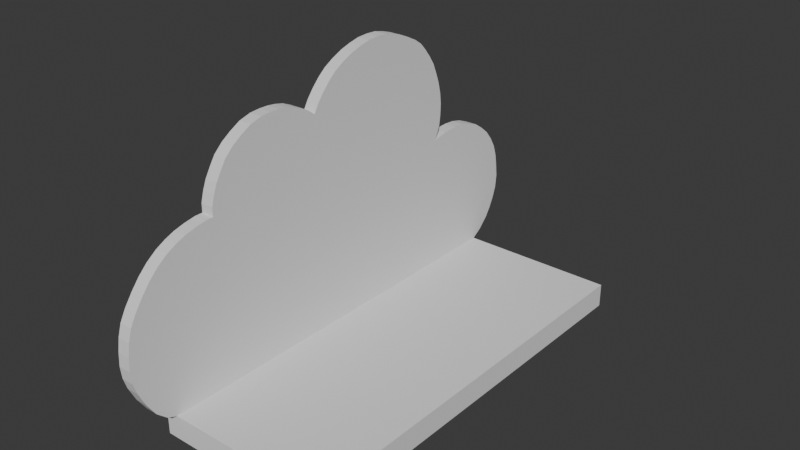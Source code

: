 # Source: cloudshelf.blend  (saved by Blender 4.1.24; exported with 4.5.12 LTS)
import bpy
from mathutils import Matrix  # noqa: F401  (used for matrix-valued properties, if any)

bpy.ops.wm.read_factory_settings(use_empty=True)
scene = bpy.context.scene
scene.name = 'Scene'

# ---- collections
col_collection = bpy.data.collections.new('Collection'); scene.collection.children.link(col_collection)

# ---- world
world_world = bpy.data.worlds.new('World'); scene.world = world_world
world_world.use_nodes = True; world_world.node_tree.nodes.clear()
_N = world_world.node_tree.nodes; _L = world_world.node_tree.links
n0 = _N.new('ShaderNodeOutputWorld'); n0.name = 'World Output'; n0.location = (300, 300)
n1 = _N.new('ShaderNodeBackground'); n1.name = 'Background'; n1.location = (10, 300)
n1.inputs[0].default_value = (0.05088, 0.05088, 0.05088, 1.0)
_L.new(n1.outputs[0], n0.inputs[0])
n0.is_active_output = True
world_world.color = (0.05088, 0.05088, 0.05088)
world_world.use_sun_shadow = False
world_world.sun_shadow_jitter_overblur = 0.0

# ---- meshes
me_cube_001 = bpy.data.meshes.new('Cube.001')
me_cube_001.from_pydata([(-3.351, -28.03, -12.05), (-3.351, -28.03, -9.272), (-3.351, 27.83, -12.05), (8.732, 29.92, -14.14), (-1.964, 29.92, -14.14), (-1.964, 29.92, -10.65), (8.732, 29.92, -10.65), (-1.964, -30.12, -14.14), (8.732, -30.12, -14.14), (8.732, -30.12, -10.65), (-1.964, -30.12, -10.65), (-3.351, -31.35, -7.378), (-1.964, -33.03, -8.669), (-3.351, -33.28, -3.803), (-1.964, -35.27, -4.512), (-3.351, -33.82, -0.9894), (-1.964, -35.93, -1.081), (-3.351, -33.49, 2.234), (-1.964, -35.53, 2.746), (-3.351, -32.38, 4.945), (-1.964, -34.21, 5.979), (-3.351, -30.38, 7.627), (-1.964, -31.9, 9.081), (-3.351, -27.87, 9.686), (-1.964, -29.11, 11.49), (-3.351, -25.61, 10.79), (-1.964, -26.3, 12.78), (-3.351, -22.91, 11.35), (-1.964, -23.13, 13.44), (-3.351, -19.92, 11.35), (-1.964, -22.01, 13.44), (-3.351, -19.92, 14.36), (-1.964, -22.01, 14.69), (-3.351, -19.17, 16.64), (-1.964, -21.08, 17.53), (-3.351, -17.91, 18.7), (-1.964, -19.5, 20.1), (-3.351, -15.8, 20.39), (-1.964, -16.86, 22.21), (-3.351, -13.13, 21.45), (-1.964, -13.56, 23.53), (-3.351, -10.89, 21.51), (-1.964, -10.72, 23.6), (-3.351, -8.873, 21.13), (-1.964, -8.215, 23.14), (-3.351, -6.875, 20.16), (-1.964, -5.774, 21.95), (-3.351, -4.172, 18.09), (-1.964, -4.652, 21.09), (-3.351, -1.359, 22.21), (-1.964, -2.936, 23.6), (-3.351, 0.5795, 23.92), (-1.964, -0.6267, 25.76), (-3.351, 3.181, 25.34), (-1.964, 2.409, 27.29), (-3.351, 5.975, 26.06), (-1.964, 5.708, 28.15), (-3.351, 8.646, 26.06), (-1.964, 8.941, 28.15), (-3.351, 11.17, 25.33), (-1.964, 11.91, 27.33), (-3.351, 13.86, 24.08), (-1.964, 15.01, 25.84), (-3.351, 15.6, 22.55), (-1.964, 17.19, 23.93), (-3.351, 17.06, 20.29), (-1.964, 19.02, 21.37), (-3.351, 18.21, 17.71), (-1.964, 20.22, 18.32), (-3.351, 18.72, 14.79), (-1.964, 20.82, 14.89), (-3.351, 18.5, 12.17), (-1.964, 20.55, 11.65), (-3.351, 16.08, 6.639), (-1.964, 19.63, 9.543), (-3.351, 22.35, 7.995), (-1.964, 22.07, 10.07), (-3.351, 24.34, 8.105), (-1.964, 24.45, 10.2), (-3.351, 27.13, 7.668), (-1.964, 27.81, 9.675), (-3.351, 29.71, 6.274), (-1.964, 30.98, 7.959), (-3.351, 31.79, 4.133), (-1.964, 33.55, 5.32), (-3.351, 32.97, 1.456), (-1.964, 35.01, 2.02), (-3.351, 33.35, -1.505), (-1.964, 35.47, -1.609), (-3.351, 32.65, -4.593), (-1.964, 34.61, -5.37), (-3.351, 31.36, -6.789), (-1.964, 33.03, -8.075), (-3.351, 30.18, -7.97), (-1.964, 31.51, -9.593), (-1.964, -31.57, -10.03), (-3.351, -30.42, -8.252), (-3.351, 26.39, -12.05), (-3.351, 22.86, -12.05), (-3.351, 19.33, -12.05), (-3.351, 15.79, -12.05), (-3.351, 12.26, -12.05), (-3.351, 8.729, -12.05), (-3.351, 5.197, -12.05), (-3.351, 1.665, -12.05), (-3.351, -1.867, -12.05), (-3.351, -5.399, -12.05), (-3.351, -8.93, -12.05), (-3.351, -12.46, -12.05), (-3.351, -15.99, -12.05), (-3.351, -19.53, -12.05), (-3.351, -23.06, -12.05), (-3.351, -26.59, -12.05), (-3.351, -26.59, -10.65), (-3.351, -23.06, -10.65), (-3.351, -19.53, -10.65), (-3.351, -15.99, -10.65), (-3.351, -12.46, -10.65), (-3.351, -8.93, -10.65), (-3.351, -5.399, -10.65), (-3.351, -1.867, -10.65), (-3.351, 1.665, -10.65), (-3.351, 5.197, -10.65), (-3.351, 8.729, -10.65), (-3.351, 12.26, -10.65), (-3.351, 15.79, -10.65), (-3.351, 19.33, -10.65), (-3.351, 22.86, -10.65), (-3.351, 26.39, -10.65), (8.732, 26.39, -10.65), (8.732, 22.86, -10.65), (8.732, 19.33, -10.65), (8.732, 15.79, -10.65), (8.732, 12.26, -10.65), (8.732, 8.729, -10.65), (8.732, 5.197, -10.65), (8.732, 1.665, -10.65), (8.732, -1.867, -10.65), (8.732, -5.399, -10.65), (8.732, -8.93, -10.65), (8.732, -12.46, -10.65), (8.732, -15.99, -10.65), (8.732, -19.53, -10.65), (8.732, -23.06, -10.65), (8.732, -26.59, -10.65), (-1.964, 26.39, -10.65), (-1.964, 22.86, -10.65), (-1.964, 19.33, -10.65), (-1.964, 15.79, -10.65), (-1.964, 12.26, -10.65), (-1.964, 8.729, -10.65), (-1.964, 5.197, -10.65), (-1.964, 1.665, -10.65), (-1.964, -1.867, -10.65), (-1.964, -5.399, -10.65), (-1.964, -8.93, -10.65), (-1.964, -12.46, -10.65), (-1.964, -15.99, -10.65), (-1.964, -19.53, -10.65), (-1.964, -23.06, -10.65), (-1.964, -26.59, -10.65), (-1.964, 26.39, -14.14), (-1.964, 22.86, -14.14), (-1.964, 19.33, -14.14), (-1.964, 15.79, -14.14), (-1.964, 12.26, -14.14), (-1.964, 8.729, -14.14), (-1.964, 5.197, -14.14), (-1.964, 1.665, -14.14), (-1.964, -1.867, -14.14), (-1.964, -5.399, -14.14), (-1.964, -8.93, -14.14), (-1.964, -12.46, -14.14), (-1.964, -15.99, -14.14), (-1.964, -19.53, -14.14), (-1.964, -23.06, -14.14), (-1.964, -26.59, -14.14), (8.732, 26.39, -14.14), (8.732, 22.86, -14.14), (8.732, 19.33, -14.14), (8.732, 15.79, -14.14), (8.732, 12.26, -14.14), (8.732, 8.729, -14.14), (8.732, 5.197, -14.14), (8.732, 1.665, -14.14), (8.732, -1.867, -14.14), (8.732, -5.399, -14.14), (8.732, -8.93, -14.14), (8.732, -12.46, -14.14), (8.732, -15.99, -14.14), (8.732, -19.53, -14.14), (8.732, -23.06, -14.14), (8.732, -26.59, -14.14), (-3.351, 27.83, -9.53), (-2.824, -26.59, -14.14), (-2.824, -30.12, -14.14), (-2.824, -30.12, -10.65), (-2.824, 29.92, -10.65), (-2.824, 29.92, -14.14), (-2.824, -31.57, -10.03), (-2.824, -33.03, -8.669), (-2.824, -35.27, -4.512), (-2.824, -35.93, -1.081), (-2.824, -35.53, 2.746), (-2.824, -34.21, 5.979), (-2.824, -31.9, 9.081), (-2.824, -29.11, 11.49), (-2.824, -26.3, 12.78), (-2.824, -23.13, 13.44), (-2.824, -22.01, 13.44), (-2.824, -22.01, 14.69), (-2.824, -21.08, 17.53), (-2.824, -19.5, 20.1), (-2.824, -16.86, 22.21), (-2.824, -13.56, 23.53), (-2.824, -10.72, 23.6), (-2.824, -8.215, 23.14), (-2.824, -5.774, 21.95), (-2.824, -4.652, 21.09), (-2.824, -2.936, 23.6), (-2.824, -0.6267, 25.76), (-2.824, 2.409, 27.29), (-2.824, 5.708, 28.15), (-2.824, 8.941, 28.15), (-2.824, 11.91, 27.33), (-2.824, 15.01, 25.84), (-2.824, 17.19, 23.93), (-2.824, 19.02, 21.37), (-2.824, 20.22, 18.32), (-2.824, 20.82, 14.89), (-2.824, 20.55, 11.65), (-2.824, 19.63, 9.543), (-2.824, 22.07, 10.07), (-2.824, 24.45, 10.2), (-2.824, 27.81, 9.675), (-2.824, 30.98, 7.959), (-2.824, 33.55, 5.32), (-2.824, 35.01, 2.02), (-2.824, 35.47, -1.609), (-2.824, 34.61, -5.37), (-2.824, 33.03, -8.075), (-2.824, 31.51, -9.593), (-2.824, 26.39, -14.14), (-2.824, 22.86, -14.14), (-2.824, 19.33, -14.14), (-2.824, 15.79, -14.14), (-2.824, 12.26, -14.14), (-2.824, 8.729, -14.14), (-2.824, 5.197, -14.14), (-2.824, 1.665, -14.14), (-2.824, -1.867, -14.14), (-2.824, -5.399, -14.14), (-2.824, -8.93, -14.14), (-2.824, -12.46, -14.14), (-2.824, -15.99, -14.14), (-2.824, -19.53, -14.14), (-2.824, -23.06, -14.14), (-2.824, -26.59, -12.05), (-2.824, -28.03, -12.05), (-2.824, -28.03, -9.272), (-2.824, 27.83, -9.53), (-2.824, 27.83, -12.05), (-2.824, -30.42, -8.252), (-2.824, -31.35, -7.378), (-2.824, -33.28, -3.803), (-2.824, -33.82, -0.9894), (-2.824, -33.49, 2.234), (-2.824, -32.38, 4.945), (-2.824, -30.38, 7.627), (-2.824, -27.87, 9.686), (-2.824, -25.61, 10.79), (-2.824, -22.91, 11.35), (-2.824, -19.92, 11.35), (-2.824, -19.92, 14.36), (-2.824, -19.17, 16.64), (-2.824, -17.91, 18.7), (-2.824, -15.8, 20.39), (-2.824, -13.13, 21.45), (-2.824, -10.89, 21.51), (-2.824, -8.873, 21.13), (-2.824, -6.875, 20.16), (-2.824, -4.172, 18.09), (-2.824, -1.359, 22.21), (-2.824, 0.5795, 23.92), (-2.824, 3.181, 25.34), (-2.824, 5.975, 26.06), (-2.824, 8.646, 26.06), (-2.824, 11.17, 25.33), (-2.824, 13.86, 24.08), (-2.824, 15.6, 22.55), (-2.824, 17.06, 20.29), (-2.824, 18.21, 17.71), (-2.824, 18.72, 14.79), (-2.824, 18.5, 12.17), (-2.824, 16.08, 6.639), (-2.824, 22.35, 7.995), (-2.824, 24.34, 8.105), (-2.824, 27.13, 7.668), (-2.824, 29.71, 6.274), (-2.824, 31.79, 4.133), (-2.824, 32.97, 1.456), (-2.824, 33.35, -1.505), (-2.824, 32.65, -4.593), (-2.824, 31.36, -6.789), (-2.824, 30.18, -7.97), (-2.824, 26.39, -12.05), (-2.824, 22.86, -12.05), (-2.824, 19.33, -12.05), (-2.824, 15.79, -12.05), (-2.824, 12.26, -12.05), (-2.824, 8.729, -12.05), (-2.824, 5.197, -12.05), (-2.824, 1.665, -12.05), (-2.824, -1.867, -12.05), (-2.824, -5.399, -12.05), (-2.824, -8.93, -12.05), (-2.824, -12.46, -12.05), (-2.824, -15.99, -12.05), (-2.824, -19.53, -12.05), (-2.824, -23.06, -12.05), (-1.964, -15.27, 23.07), (-3.351, -14.53, 21.12), (-2.824, -15.27, 23.07), (-2.824, -14.53, 21.12), (-1.964, -12.08, 23.63), (-3.351, -11.95, 21.55), (-2.824, -12.08, 23.63), (-2.824, -11.95, 21.55), (-1.964, -9.469, 23.43), (-3.351, -9.881, 21.39), (-2.824, -9.469, 23.43), (-2.824, -9.881, 21.39), (-1.964, -6.994, 22.61), (-3.351, -7.874, 20.71), (-2.824, -6.994, 22.61), (-2.824, -7.874, 20.71), (-1.964, -18.24, 21.29), (-3.351, -16.92, 19.68), (-2.824, -18.24, 21.29), (-2.824, -16.92, 19.68), (-1.964, -20.29, 18.88), (-3.351, -18.54, 17.74), (-2.824, -20.29, 18.88), (-2.824, -18.54, 17.74), (-1.964, -21.61, 16.17), (-3.351, -19.61, 15.57), (-2.824, -21.61, 16.17), (-2.824, -19.61, 15.57), (-1.964, -24.71, 13.18), (-3.351, -24.26, 11.14), (-2.824, -24.71, 13.18), (-2.824, -24.26, 11.14), (-1.964, -27.69, 12.23), (-3.351, -26.78, 10.35), (-2.824, -27.69, 12.23), (-2.824, -26.78, 10.35), (-1.964, -30.6, 10.38), (-3.351, -29.28, 8.772), (-2.824, -30.6, 10.38), (-2.824, -29.28, 8.772), (-1.964, -33.06, 7.645), (-3.351, -31.38, 6.402), (-2.824, -33.06, 7.645), (-2.824, -31.38, 6.402), (-1.964, -35.03, 4.441), (-3.351, -33.09, 3.667), (-2.824, -35.03, 4.441), (-2.824, -33.09, 3.667), (-1.964, -35.81, 0.8715), (-3.351, -33.73, 0.6612), (-2.824, -35.81, 0.8715), (-2.824, -33.73, 0.6612), (-1.964, -35.75, -2.875), (-3.351, -33.7, -2.474), (-2.824, -35.75, -2.875), (-2.824, -33.7, -2.474), (-1.964, -34.26, -6.708), (-3.351, -32.43, -5.707), (-2.824, -34.26, -6.708), (-2.824, -32.43, -5.707), (-1.964, -3.832, 22.46), (-3.351, -2.804, 20.27), (-2.824, -3.832, 22.46), (-2.824, -2.804, 20.27), (-1.964, -1.858, 24.74), (-3.351, -0.4664, 23.18), (-2.824, -1.858, 24.74), (-2.824, -0.4664, 23.18), (-1.964, 0.8142, 26.58), (-3.351, 1.804, 24.75), (-2.824, 0.8142, 26.58), (-2.824, 1.804, 24.75), (-1.964, 4.058, 27.8), (-3.351, 4.578, 25.78), (-2.824, 4.058, 27.8), (-2.824, 4.578, 25.78), (-1.964, 7.325, 28.23), (-3.351, 7.31, 26.14), (-2.824, 7.325, 28.23), (-2.824, 7.31, 26.14), (-1.964, 10.43, 27.8), (-3.351, 9.91, 25.78), (-2.824, 10.43, 27.8), (-2.824, 9.91, 25.78), (-1.964, 13.46, 26.64), (-3.351, 12.52, 24.78), (-2.824, 13.46, 26.64), (-2.824, 12.52, 24.78), (-1.964, 16.22, 25.0), (-3.351, 14.73, 23.31), (-2.824, 16.22, 25.0), (-2.824, 14.73, 23.31), (-1.964, 18.16, 22.69), (-3.351, 16.33, 21.42), (-2.824, 18.16, 22.69), (-2.824, 16.33, 21.42), (-1.964, 19.64, 19.88), (-3.351, 17.64, 19.0), (-2.824, 19.64, 19.88), (-2.824, 17.64, 19.0), (-1.964, 20.64, 16.6), (-3.351, 18.46, 16.25), (-2.824, 20.64, 16.6), (-2.824, 18.46, 16.25), (-1.964, 20.76, 13.17), (-3.351, 18.68, 13.4), (-2.824, 20.76, 13.17), (-2.824, 18.68, 13.4), (-1.964, 20.17, 10.64), (-3.351, 17.37, 9.444), (-2.824, 20.17, 10.64), (-2.824, 17.37, 9.444), (-1.964, 20.89, 9.846), (-3.351, 19.26, 7.356), (-2.824, 20.89, 9.846), (-2.824, 19.26, 7.356), (-1.964, 26.21, 10.06), (-3.351, 25.82, 8.003), (-2.824, 26.21, 10.06), (-2.824, 25.82, 8.003), (-1.964, 29.48, 8.994), (-3.351, 28.51, 7.148), (-2.824, 29.48, 8.994), (-2.824, 28.51, 7.148), (-1.964, 32.38, 6.794), (-3.351, 30.86, 5.354), (-2.824, 32.38, 6.794), (-2.824, 30.86, 5.354), (-1.964, 34.45, 3.758), (-3.351, 32.56, 2.883), (-2.824, 34.45, 3.758), (-2.824, 32.56, 2.883), (-1.964, 35.28, 0.2941), (-3.351, 33.2, 0.06388), (-2.824, 35.28, 0.2941), (-2.824, 33.2, 0.06388), (-1.964, 35.26, -3.578), (-3.351, 33.21, -3.137), (-2.824, 35.26, -3.578), (-2.824, 33.21, -3.137), (-1.964, 33.9, -6.723), (-3.351, 32.09, -5.691), (-2.824, 33.9, -6.723), (-2.824, 32.09, -5.691)], [], [(97, 128, 193, 2), (144, 160, 10, 9), (176, 192, 8, 7), (8, 9, 10, 7), (4, 5, 6, 3), (7, 195, 194, 176), (255, 174, 175, 256), (254, 253, 172, 173), (251, 170, 171, 252), (249, 168, 169, 250), (248, 247, 166, 167), (245, 164, 165, 246), (243, 162, 163, 244), (242, 198, 4, 161), (197, 241, 94, 5), (460, 462, 239, 90), (452, 454, 237, 86), (444, 446, 235, 82), (436, 438, 233, 78), (432, 434, 231, 74), (424, 426, 229, 70), (416, 418, 227, 66), (408, 410, 225, 62), (4, 3, 177, 161), (161, 177, 178, 162), (162, 178, 179, 163), (163, 179, 180, 164), (164, 180, 181, 165), (165, 181, 182, 166), (166, 182, 183, 167), (167, 183, 184, 168), (168, 184, 185, 169), (169, 185, 186, 170), (170, 186, 187, 171), (171, 187, 188, 172), (172, 188, 189, 173), (173, 189, 190, 174), (174, 190, 191, 175), (175, 191, 192, 176), (400, 402, 223, 58), (392, 394, 221, 54), (384, 386, 219, 50), (48, 218, 217, 46), (328, 330, 215, 42), (320, 322, 213, 38), (340, 342, 211, 34), (32, 210, 209, 30), (348, 350, 207, 26), (356, 358, 205, 22), (364, 366, 203, 18), (372, 374, 201, 14), (12, 200, 199, 95), (10, 196, 195, 7), (6, 5, 145, 129), (129, 145, 146, 130), (130, 146, 147, 131), (131, 147, 148, 132), (132, 148, 149, 133), (133, 149, 150, 134), (134, 150, 151, 135), (135, 151, 152, 136), (136, 152, 153, 137), (137, 153, 154, 138), (138, 154, 155, 139), (139, 155, 156, 140), (140, 156, 157, 141), (141, 157, 158, 142), (142, 158, 159, 143), (143, 159, 160, 144), (9, 8, 192, 191, 190, 189, 188, 187, 186, 185, 184, 183, 182, 181, 180, 179, 178, 177, 3, 6, 129, 130, 131, 132, 133, 134, 135, 136, 137, 138, 139, 140, 141, 142, 143, 144), (0, 1, 113, 112), (112, 113, 114, 111), (111, 114, 115, 110), (110, 115, 116, 109), (109, 116, 117, 108), (108, 117, 118, 107), (107, 118, 119, 106), (106, 119, 120, 105), (105, 120, 121, 104), (104, 121, 122, 103), (103, 122, 123, 102), (102, 123, 124, 101), (101, 124, 125, 100), (100, 125, 126, 99), (99, 126, 127, 98), (98, 127, 128, 97), (193, 128, 127, 126, 125, 124, 123, 122, 121, 120, 119, 118, 117, 116, 115, 114, 113, 1, 96, 11, 377, 13, 373, 15, 369, 17, 365, 19, 361, 21, 357, 23, 353, 25, 349, 27, 29, 31, 345, 33, 341, 35, 337, 37, 321, 39, 325, 41, 329, 43, 333, 45, 47, 381, 49, 385, 51, 389, 53, 393, 55, 397, 57, 401, 59, 405, 61, 409, 63, 413, 65, 417, 67, 421, 69, 425, 71, 429, 73, 433, 75, 77, 437, 79, 441, 81, 445, 83, 449, 85, 453, 87, 457, 89, 461, 91, 93), (10, 160, 159, 158, 157, 156, 155, 154, 153, 152, 151, 150, 149, 148, 147, 146, 145, 5, 94, 92, 460, 90, 456, 88, 452, 86, 448, 84, 444, 82, 440, 80, 436, 78, 76, 432, 74, 428, 72, 424, 70, 420, 68, 416, 66, 412, 64, 408, 62, 404, 60, 400, 58, 396, 56, 392, 54, 388, 52, 384, 50, 380, 48, 46, 332, 44, 328, 42, 324, 40, 320, 38, 336, 36, 340, 34, 344, 32, 30, 28, 348, 26, 352, 24, 356, 22, 360, 20, 364, 18, 368, 16, 372, 14, 376, 12, 95), (93, 91, 303, 304), (461, 89, 302, 463), (457, 87, 301, 459), (94, 241, 240, 92), (453, 85, 300, 455), (449, 83, 299, 451), (445, 81, 298, 447), (4, 198, 197, 5), (441, 79, 297, 443), (437, 77, 296, 439), (77, 75, 295, 296), (242, 161, 162, 243), (433, 73, 294, 435), (429, 71, 293, 431), (425, 69, 292, 427), (245, 244, 163, 164), (421, 67, 291, 423), (417, 65, 290, 419), (95, 199, 196, 10), (413, 63, 289, 415), (376, 378, 200, 12), (246, 165, 166, 247), (409, 61, 288, 411), (368, 370, 202, 16), (405, 59, 287, 407), (360, 362, 204, 20), (401, 57, 286, 403), (352, 354, 206, 24), (248, 167, 168, 249), (397, 55, 285, 399), (30, 209, 208, 28), (393, 53, 284, 395), (344, 346, 210, 32), (389, 51, 283, 391), (336, 338, 212, 36), (251, 250, 169, 170), (385, 49, 282, 387), (324, 326, 214, 40), (332, 334, 216, 44), (381, 47, 281, 383), (380, 382, 218, 48), (47, 45, 280, 281), (252, 171, 172, 253), (388, 390, 220, 52), (333, 43, 279, 335), (396, 398, 222, 56), (329, 41, 278, 331), (404, 406, 224, 60), (325, 39, 277, 327), (254, 173, 174, 255), (321, 37, 276, 323), (258, 257, 194, 195), (259, 258, 195, 196), (261, 260, 197, 198), (263, 262, 199, 200), (379, 263, 200, 378), (375, 264, 201, 374), (371, 265, 202, 370), (367, 266, 203, 366), (363, 267, 204, 362), (359, 268, 205, 358), (355, 269, 206, 354), (351, 270, 207, 350), (272, 271, 208, 209), (273, 272, 209, 210), (347, 273, 210, 346), (343, 274, 211, 342), (339, 275, 212, 338), (323, 276, 213, 322), (327, 277, 214, 326), (331, 278, 215, 330), (335, 279, 216, 334), (281, 280, 217, 218), (383, 281, 218, 382), (387, 282, 219, 386), (391, 283, 220, 390), (395, 284, 221, 394), (399, 285, 222, 398), (403, 286, 223, 402), (407, 287, 224, 406), (411, 288, 225, 410), (415, 289, 226, 414), (419, 290, 227, 418), (423, 291, 228, 422), (427, 292, 229, 426), (431, 293, 230, 430), (435, 294, 231, 434), (296, 295, 232, 233), (439, 296, 233, 438), (443, 297, 234, 442), (447, 298, 235, 446), (451, 299, 236, 450), (455, 300, 237, 454), (459, 301, 238, 458), (463, 302, 239, 462), (304, 303, 240, 241), (260, 304, 241, 197), (262, 259, 196, 199), (305, 261, 198, 242), (306, 305, 242, 243), (307, 306, 243, 244), (308, 307, 244, 245), (309, 308, 245, 246), (310, 309, 246, 247), (311, 310, 247, 248), (312, 311, 248, 249), (313, 312, 249, 250), (314, 313, 250, 251), (315, 314, 251, 252), (316, 315, 252, 253), (317, 316, 253, 254), (318, 317, 254, 255), (319, 318, 255, 256), (257, 319, 256, 194), (456, 458, 238, 88), (193, 93, 304, 260), (96, 1, 259, 262), (97, 2, 261, 305), (448, 450, 236, 84), (98, 97, 305, 306), (99, 98, 306, 307), (100, 99, 307, 308), (440, 442, 234, 80), (101, 100, 308, 309), (0, 112, 257, 258), (102, 101, 309, 310), (1, 0, 258, 259), (103, 102, 310, 311), (78, 233, 232, 76), (2, 193, 260, 261), (104, 103, 311, 312), (11, 96, 262, 263), (105, 104, 312, 313), (377, 11, 263, 379), (106, 105, 313, 314), (428, 430, 230, 72), (373, 13, 264, 375), (107, 106, 314, 315), (369, 15, 265, 371), (108, 107, 315, 316), (365, 17, 266, 367), (109, 108, 316, 317), (420, 422, 228, 68), (361, 19, 267, 363), (110, 109, 317, 318), (357, 21, 268, 359), (111, 110, 318, 319), (353, 23, 269, 355), (112, 111, 319, 257), (412, 414, 226, 64), (349, 25, 270, 351), (29, 27, 271, 272), (31, 29, 272, 273), (345, 31, 273, 347), (194, 256, 175, 176), (341, 33, 274, 343), (337, 35, 275, 339), (277, 323, 322, 214), (39, 321, 323, 277), (40, 214, 322, 320), (278, 327, 326, 215), (41, 325, 327, 278), (42, 215, 326, 324), (279, 331, 330, 216), (43, 329, 331, 279), (44, 216, 330, 328), (280, 335, 334, 217), (45, 333, 335, 280), (46, 217, 334, 332), (37, 337, 339, 276), (276, 339, 338, 213), (38, 213, 338, 336), (35, 341, 343, 275), (275, 343, 342, 212), (36, 212, 342, 340), (33, 345, 347, 274), (274, 347, 346, 211), (34, 211, 346, 344), (27, 349, 351, 271), (271, 351, 350, 208), (28, 208, 350, 348), (25, 353, 355, 270), (270, 355, 354, 207), (26, 207, 354, 352), (23, 357, 359, 269), (269, 359, 358, 206), (24, 206, 358, 356), (21, 361, 363, 268), (268, 363, 362, 205), (22, 205, 362, 360), (19, 365, 367, 267), (267, 367, 366, 204), (20, 204, 366, 364), (17, 369, 371, 266), (266, 371, 370, 203), (18, 203, 370, 368), (15, 373, 375, 265), (265, 375, 374, 202), (16, 202, 374, 372), (13, 377, 379, 264), (264, 379, 378, 201), (14, 201, 378, 376), (282, 383, 382, 219), (50, 219, 382, 380), (49, 381, 383, 282), (283, 387, 386, 220), (51, 385, 387, 283), (52, 220, 386, 384), (284, 391, 390, 221), (54, 221, 390, 388), (53, 389, 391, 284), (285, 395, 394, 222), (55, 393, 395, 285), (56, 222, 394, 392), (286, 399, 398, 223), (58, 223, 398, 396), (57, 397, 399, 286), (287, 403, 402, 224), (59, 401, 403, 287), (60, 224, 402, 400), (288, 407, 406, 225), (62, 225, 406, 404), (61, 405, 407, 288), (289, 411, 410, 226), (63, 409, 411, 289), (64, 226, 410, 408), (66, 227, 414, 412), (290, 415, 414, 227), (65, 413, 415, 290), (291, 419, 418, 228), (67, 417, 419, 291), (68, 228, 418, 416), (70, 229, 422, 420), (292, 423, 422, 229), (69, 421, 423, 292), (293, 427, 426, 230), (71, 425, 427, 293), (72, 230, 426, 424), (74, 231, 430, 428), (294, 431, 430, 231), (73, 429, 431, 294), (295, 435, 434, 232), (75, 433, 435, 295), (76, 232, 434, 432), (297, 439, 438, 234), (79, 437, 439, 297), (80, 234, 438, 436), (82, 235, 442, 440), (298, 443, 442, 235), (81, 441, 443, 298), (299, 447, 446, 236), (83, 445, 447, 299), (84, 236, 446, 444), (86, 237, 450, 448), (300, 451, 450, 237), (85, 449, 451, 300), (301, 455, 454, 238), (87, 453, 455, 301), (88, 238, 454, 452), (90, 239, 458, 456), (302, 459, 458, 239), (89, 457, 459, 302), (303, 463, 462, 240), (91, 461, 463, 303), (92, 240, 462, 460)])
_uv = me_cube_001.uv_layers.new(name='UVMap')
_uv.uv.foreach_set('vector', [0.5247, 0.2353, 0.625, 0.2353, 0.7052, 0.2413, 0.5247, 0.2413, 0.7083, 0.7353, 0.7917, 0.7353, 0.7917, 0.75, 0.7083, 0.75, 0.2083, 0.7353, 0.2917, 0.7353, 0.2917, 0.75, 0.2083, 0.75, 0.375, 0.8333, 0.625, 0.8333, 0.625, 0.9167, 0.375, 0.9167, 0.375, 0.3333, 0.625, 0.3333, 0.625, 0.4167, 0.375, 0.4167, 0.375, 0.9167, 0.375, 0.0, 0.375, 0.01471, 0.2083, 0.7353, 0.375, 0.04412, 0.2083, 0.7059, 0.2083, 0.7206, 0.375, 0.02941, 0.375, 0.05882, 0.375, 0.07353, 0.2083, 0.6765, 0.2083, 0.6912, 0.375, 0.1029, 0.2083, 0.6471, 0.2083, 0.6618, 0.375, 0.08824, 0.375, 0.1324, 0.2083, 0.6176, 0.2083, 0.6324, 0.375, 0.1176, 0.375, 0.1471, 0.375, 0.1618, 0.2083, 0.5882, 0.2083, 0.6029, 0.375, 0.1912, 0.2083, 0.5588, 0.2083, 0.5735, 0.375, 0.1765, 0.375, 0.2206, 0.2083, 0.5294, 0.2083, 0.5441, 0.375, 0.2059, 0.375, 0.2353, 0.375, 0.25, 0.375, 0.3333, 0.2083, 0.5147, 0.875, 0.5, 0.625, 1.0, 0.625, 0.9167, 0.7917, 0.5, 0.625, 0.9167, 0.625, 1.0, 0.625, 1.0, 0.625, 0.9167, 0.625, 0.9167, 0.625, 1.0, 0.625, 1.0, 0.625, 0.9167, 0.625, 0.9167, 0.625, 1.0, 0.625, 1.0, 0.625, 0.9167, 0.625, 0.9167, 0.625, 1.0, 0.625, 1.0, 0.625, 0.9167, 0.625, 0.9167, 0.625, 1.0, 0.625, 1.0, 0.625, 0.9167, 0.625, 0.9167, 0.625, 1.0, 0.625, 1.0, 0.625, 0.9167, 0.625, 0.9167, 0.625, 1.0, 0.625, 1.0, 0.625, 0.9167, 0.625, 0.9167, 0.625, 1.0, 0.625, 1.0, 0.625, 0.9167, 0.2083, 0.5, 0.2917, 0.5, 0.2917, 0.5147, 0.2083, 0.5147, 0.2083, 0.5147, 0.2917, 0.5147, 0.2917, 0.5294, 0.2083, 0.5294, 0.2083, 0.5294, 0.2917, 0.5294, 0.2917, 0.5441, 0.2083, 0.5441, 0.2083, 0.5441, 0.2917, 0.5441, 0.2917, 0.5588, 0.2083, 0.5588, 0.2083, 0.5588, 0.2917, 0.5588, 0.2917, 0.5735, 0.2083, 0.5735, 0.2083, 0.5735, 0.2917, 0.5735, 0.2917, 0.5882, 0.2083, 0.5882, 0.2083, 0.5882, 0.2917, 0.5882, 0.2917, 0.6029, 0.2083, 0.6029, 0.2083, 0.6029, 0.2917, 0.6029, 0.2917, 0.6176, 0.2083, 0.6176, 0.2083, 0.6176, 0.2917, 0.6176, 0.2917, 0.6324, 0.2083, 0.6324, 0.2083, 0.6324, 0.2917, 0.6324, 0.2917, 0.6471, 0.2083, 0.6471, 0.2083, 0.6471, 0.2917, 0.6471, 0.2917, 0.6618, 0.2083, 0.6618, 0.2083, 0.6618, 0.2917, 0.6618, 0.2917, 0.6765, 0.2083, 0.6765, 0.2083, 0.6765, 0.2917, 0.6765, 0.2917, 0.6912, 0.2083, 0.6912, 0.2083, 0.6912, 0.2917, 0.6912, 0.2917, 0.7059, 0.2083, 0.7059, 0.2083, 0.7059, 0.2917, 0.7059, 0.2917, 0.7206, 0.2083, 0.7206, 0.2083, 0.7206, 0.2917, 0.7206, 0.2917, 0.7353, 0.2083, 0.7353, 0.625, 0.9167, 0.625, 1.0, 0.625, 1.0, 0.625, 0.9167, 0.625, 0.9167, 0.625, 1.0, 0.625, 1.0, 0.625, 0.9167, 0.625, 0.9167, 0.625, 1.0, 0.625, 1.0, 0.625, 0.9167, 0.625, 0.9167, 0.625, 1.0, 0.625, 1.0, 0.625, 0.9167, 0.625, 0.9167, 0.625, 1.0, 0.625, 1.0, 0.625, 0.9167, 0.625, 0.9167, 0.625, 1.0, 0.625, 1.0, 0.625, 0.9167, 0.625, 0.9167, 0.625, 1.0, 0.625, 1.0, 0.625, 0.9167, 0.625, 0.9167, 0.625, 1.0, 0.625, 1.0, 0.625, 0.9167, 0.625, 0.9167, 0.625, 1.0, 0.625, 1.0, 0.625, 0.9167, 0.625, 0.9167, 0.625, 1.0, 0.625, 1.0, 0.625, 0.9167, 0.625, 0.9167, 0.625, 1.0, 0.625, 1.0, 0.625, 0.9167, 0.625, 0.9167, 0.625, 1.0, 0.625, 1.0, 0.625, 0.9167, 0.625, 0.9167, 0.625, 1.0, 0.625, 1.0, 0.625, 0.9167, 0.625, 0.9167, 0.625, 0.0, 0.375, 0.0, 0.375, 0.9167, 0.7083, 0.5, 0.7917, 0.5, 0.7917, 0.5147, 0.7083, 0.5147, 0.7083, 0.5147, 0.7917, 0.5147, 0.7917, 0.5294, 0.7083, 0.5294, 0.7083, 0.5294, 0.7917, 0.5294, 0.7917, 0.5441, 0.7083, 0.5441, 0.7083, 0.5441, 0.7917, 0.5441, 0.7917, 0.5588, 0.7083, 0.5588, 0.7083, 0.5588, 0.7917, 0.5588, 0.7917, 0.5735, 0.7083, 0.5735, 0.7083, 0.5735, 0.7917, 0.5735, 0.7917, 0.5882, 0.7083, 0.5882, 0.7083, 0.5882, 0.7917, 0.5882, 0.7917, 0.6029, 0.7083, 0.6029, 0.7083, 0.6029, 0.7917, 0.6029, 0.7917, 0.6176, 0.7083, 0.6176, 0.7083, 0.6176, 0.7917, 0.6176, 0.7917, 0.6324, 0.7083, 0.6324, 0.7083, 0.6324, 0.7917, 0.6324, 0.7917, 0.6471, 0.7083, 0.6471, 0.7083, 0.6471, 0.7917, 0.6471, 0.7917, 0.6618, 0.7083, 0.6618, 0.7083, 0.6618, 0.7917, 0.6618, 0.7917, 0.6765, 0.7083, 0.6765, 0.7083, 0.6765, 0.7917, 0.6765, 0.7917, 0.6912, 0.7083, 0.6912, 0.7083, 0.6912, 0.7917, 0.6912, 0.7917, 0.7059, 0.7083, 0.7059, 0.7083, 0.7059, 0.7917, 0.7059, 0.7917, 0.7206, 0.7083, 0.7206, 0.7083, 0.7206, 0.7917, 0.7206, 0.7917, 0.7353, 0.7083, 0.7353, 0.625, 0.8333, 0.375, 0.8333, 0.2917, 0.7353, 0.2917, 0.7206, 0.2917, 0.7059, 0.2917, 0.6912, 0.2917, 0.6765, 0.2917, 0.6618, 0.2917, 0.6471, 0.2917, 0.6324, 0.2917, 0.6176, 0.2917, 0.6029, 0.2917, 0.5882, 0.2917, 0.5735, 0.2917, 0.5588, 0.2917, 0.5441, 0.2917, 0.5294, 0.2917, 0.5147, 0.2917, 0.5, 0.625, 0.4167, 0.7083, 0.5147, 0.7083, 0.5294, 0.7083, 0.5441, 0.7083, 0.5588, 0.7083, 0.5735, 0.7083, 0.5882, 0.7083, 0.6029, 0.7083, 0.6176, 0.7083, 0.6324, 0.7083, 0.6471, 0.7083, 0.6618, 0.7083, 0.6765, 0.7083, 0.6912, 0.7083, 0.7059, 0.7083, 0.7206, 0.7083, 0.7353, 0.5247, 0.008693, 0.7237, 0.008693, 0.625, 0.01471, 0.5247, 0.01471, 0.5247, 0.01471, 0.625, 0.01471, 0.625, 0.02941, 0.5247, 0.02941, 0.5247, 0.02941, 0.625, 0.02941, 0.625, 0.04412, 0.5247, 0.04412, 0.5247, 0.04412, 0.625, 0.04412, 0.625, 0.05882, 0.5247, 0.05882, 0.5247, 0.05882, 0.625, 0.05882, 0.625, 0.07353, 0.5247, 0.07353, 0.5247, 0.07353, 0.625, 0.07353, 0.625, 0.08824, 0.5247, 0.08824, 0.5247, 0.08824, 0.625, 0.08824, 0.625, 0.1029, 0.5247, 0.1029, 0.5247, 0.1029, 0.625, 0.1029, 0.625, 0.1176, 0.5247, 0.1176, 0.5247, 0.1176, 0.625, 0.1176, 0.625, 0.1324, 0.5247, 0.1324, 0.5247, 0.1324, 0.625, 0.1324, 0.625, 0.1471, 0.5247, 0.1471, 0.5247, 0.1471, 0.625, 0.1471, 0.625, 0.1618, 0.5247, 0.1618, 0.5247, 0.1618, 0.625, 0.1618, 0.625, 0.1765, 0.5247, 0.1765, 0.5247, 0.1765, 0.625, 0.1765, 0.625, 0.1912, 0.5247, 0.1912, 0.5247, 0.1912, 0.625, 0.1912, 0.625, 0.2059, 0.5247, 0.2059, 0.5247, 0.2059, 0.625, 0.2059, 0.625, 0.2206, 0.5247, 0.2206, 0.5247, 0.2206, 0.625, 0.2206, 0.625, 0.2353, 0.5247, 0.2353, 0.7155, 0.4392, 0.625, 0.2353, 0.625, 0.2206, 0.625, 0.2059, 0.625, 0.1912, 0.625, 0.1765, 0.625, 0.1618, 0.625, 0.1471, 0.625, 0.1324, 0.625, 0.1176, 0.625, 0.1029, 0.625, 0.08824, 0.625, 0.07353, 0.625, 0.05882, 0.625, 0.04412, 0.625, 0.02941, 0.625, 0.01471, 0.625, 0.5264, 0.625, 0.8841, 0.625, 0.9239, 0.625, 0.9395, 0.625, 0.9551, 0.625, 0.9585, 0.625, 0.9619, 0.625, 0.9634, 0.625, 0.9649, 0.6251, 0.9652, 0.6251, 0.9655, 0.6251, 0.9652, 0.6251, 0.965, 0.6251, 0.9642, 0.6251, 0.9634, 0.6251, 0.9619, 0.6251, 0.9605, 0.6251, 0.9545, 0.6251, 0.9486, 0.6252, 0.9061, 0.6251, 0.9553, 0.6251, 0.9606, 0.6251, 0.966, 0.6251, 0.9684, 0.6251, 0.9708, 0.6251, 0.9716, 0.6251, 0.9723, 0.6251, 0.9727, 0.6251, 0.973, 0.6251, 0.972, 0.6252, 0.9709, 0.6252, 0.9697, 0.6252, 0.9684, 0.6252, 0.9639, 0.6252, 0.9594, 0.6255, 0.9153, 0.6254, 0.9411, 0.6253, 0.967, 0.6253, 0.9696, 0.6252, 0.9722, 0.6252, 0.9737, 0.6252, 0.9752, 0.6253, 0.976, 0.6253, 0.9768, 0.6253, 0.9772, 0.6253, 0.9775, 0.6253, 0.9771, 0.6253, 0.9767, 0.6253, 0.9768, 0.6254, 0.977, 0.6254, 0.9764, 0.6254, 0.9758, 0.6254, 0.9742, 0.6255, 0.9726, 0.6255, 0.971, 0.6256, 0.9694, 0.6257, 0.966, 0.6258, 0.9626, 0.6259, 0.9551, 0.6261, 0.9484, 0.6272, 0.8736, 0.6284, 0.7988, 0.6276, 0.8689, 0.6268, 0.9391, 0.6266, 0.952, 0.6266, 0.9565, 0.6266, 0.961, 0.6267, 0.9625, 0.6268, 0.9641, 0.6269, 0.9648, 0.6271, 0.9656, 0.6275, 0.9646, 0.6278, 0.9636, 0.6285, 0.9615, 0.6291, 0.9594, 0.6312, 0.9516, 0.6332, 0.9439, 0.6402, 0.9213, 0.6471, 0.8988, 0.6836, 0.7894, 0.625, 0.9167, 0.7917, 0.7353, 0.7917, 0.7206, 0.7917, 0.7059, 0.7917, 0.6912, 0.7917, 0.6765, 0.7917, 0.6618, 0.7917, 0.6471, 0.7917, 0.6324, 0.7917, 0.6176, 0.7917, 0.6029, 0.7917, 0.5882, 0.7917, 0.5735, 0.7917, 0.5588, 0.7917, 0.5441, 0.7917, 0.5294, 0.7917, 0.5147, 0.7917, 0.5, 0.625, 0.9167, 0.625, 0.9167, 0.625, 0.9167, 0.625, 0.9167, 0.625, 0.9167, 0.625, 0.9167, 0.625, 0.9167, 0.625, 0.9167, 0.625, 0.9167, 0.625, 0.9167, 0.625, 0.9167, 0.625, 0.9167, 0.625, 0.9167, 0.625, 0.9167, 0.625, 0.9167, 0.625, 0.9167, 0.625, 0.9167, 0.625, 0.9167, 0.625, 0.9167, 0.625, 0.9167, 0.625, 0.9167, 0.625, 0.9167, 0.625, 0.9167, 0.625, 0.9167, 0.625, 0.9167, 0.625, 0.9167, 0.625, 0.9167, 0.625, 0.9167, 0.625, 0.9167, 0.625, 0.9167, 0.625, 0.9167, 0.625, 0.9167, 0.625, 0.9167, 0.625, 0.9167, 0.625, 0.9167, 0.625, 0.9167, 0.625, 0.9167, 0.625, 0.9167, 0.625, 0.9167, 0.625, 0.9167, 0.625, 0.9167, 0.625, 0.9167, 0.625, 0.9167, 0.625, 0.9167, 0.625, 0.9167, 0.625, 0.9167, 0.625, 0.9167, 0.625, 0.9167, 0.625, 0.9167, 0.625, 0.9167, 0.625, 0.9167, 0.625, 0.9167, 0.625, 0.9167, 0.625, 0.9167, 0.625, 0.9167, 0.625, 0.9167, 0.625, 0.9167, 0.625, 0.9167, 0.625, 0.9167, 0.625, 0.9167, 0.625, 0.9167, 0.625, 0.9167, 0.625, 0.9167, 0.625, 0.9167, 0.625, 0.9167, 0.625, 0.9167, 0.625, 0.9167, 0.625, 0.9167, 0.625, 0.9167, 0.625, 0.9167, 0.625, 0.9167, 0.625, 0.9167, 0.625, 0.9167, 0.625, 0.9167, 0.625, 0.9167, 0.625, 0.9167, 0.625, 0.9167, 0.625, 0.9167, 0.625, 0.9167, 0.6836, 0.7894, 0.6471, 0.8988, 0.6471, 0.8988, 0.6836, 0.7894, 0.6402, 0.9213, 0.6332, 0.9439, 0.6332, 0.9439, 0.6402, 0.9213, 0.6312, 0.9516, 0.6291, 0.9594, 0.6291, 0.9594, 0.6312, 0.9516, 0.625, 0.9167, 0.625, 1.0, 0.625, 1.0, 0.625, 0.9167, 0.6285, 0.9615, 0.6278, 0.9636, 0.6278, 0.9636, 0.6285, 0.9615, 0.6275, 0.9646, 0.6271, 0.9656, 0.6271, 0.9656, 0.6275, 0.9646, 0.6269, 0.9648, 0.6268, 0.9641, 0.6268, 0.9641, 0.6269, 0.9648, 0.375, 0.3333, 0.375, 0.25, 0.625, 0.25, 0.7917, 0.5, 0.6267, 0.9625, 0.6266, 0.961, 0.6266, 0.961, 0.6267, 0.9625, 0.6266, 0.9565, 0.6266, 0.952, 0.6266, 0.952, 0.6266, 0.9565, 0.6266, 0.952, 0.6268, 0.9391, 0.6268, 0.9391, 0.6266, 0.952, 0.375, 0.2353, 0.2083, 0.5147, 0.2083, 0.5294, 0.375, 0.2206, 0.6276, 0.8689, 0.6284, 0.7988, 0.6284, 0.7988, 0.6276, 0.8689, 0.6272, 0.8736, 0.6261, 0.9484, 0.6261, 0.9484, 0.6272, 0.8736, 0.6259, 0.9551, 0.6258, 0.9626, 0.6258, 0.9626, 0.6259, 0.9551, 0.375, 0.1912, 0.375, 0.2059, 0.2083, 0.5441, 0.2083, 0.5588, 0.6257, 0.966, 0.6256, 0.9694, 0.6256, 0.9694, 0.6257, 0.966, 0.6255, 0.971, 0.6255, 0.9726, 0.6255, 0.9726, 0.6255, 0.971, 0.625, 0.9167, 0.625, 1.0, 0.625, 1.0, 0.625, 0.9167, 0.6254, 0.9742, 0.6254, 0.9758, 0.6254, 0.9758, 0.6254, 0.9742, 0.625, 0.9167, 0.625, 1.0, 0.625, 1.0, 0.625, 0.9167, 0.375, 0.1765, 0.2083, 0.5735, 0.2083, 0.5882, 0.375, 0.1618, 0.6254, 0.9764, 0.6254, 0.977, 0.6254, 0.977, 0.6254, 0.9764, 0.625, 0.9167, 0.625, 1.0, 0.625, 1.0, 0.625, 0.9167, 0.6253, 0.9768, 0.6253, 0.9767, 0.6253, 0.9767, 0.6253, 0.9768, 0.625, 0.9167, 0.625, 1.0, 0.625, 1.0, 0.625, 0.9167, 0.6253, 0.9771, 0.6253, 0.9775, 0.6253, 0.9775, 0.6253, 0.9771, 0.625, 0.9167, 0.625, 1.0, 0.625, 1.0, 0.625, 0.9167, 0.375, 0.1471, 0.2083, 0.6029, 0.2083, 0.6176, 0.375, 0.1324, 0.6253, 0.9772, 0.6253, 0.9768, 0.6253, 0.9768, 0.6253, 0.9772, 0.625, 0.9167, 0.625, 1.0, 0.625, 1.0, 0.625, 0.9167, 0.6253, 0.976, 0.6252, 0.9752, 0.6252, 0.9752, 0.6253, 0.976, 0.625, 0.9167, 0.625, 1.0, 0.625, 1.0, 0.625, 0.9167, 0.6252, 0.9737, 0.6252, 0.9722, 0.6252, 0.9722, 0.6252, 0.9737, 0.625, 0.9167, 0.625, 1.0, 0.625, 1.0, 0.625, 0.9167, 0.375, 0.1029, 0.375, 0.1176, 0.2083, 0.6324, 0.2083, 0.6471, 0.6253, 0.9696, 0.6253, 0.967, 0.6253, 0.967, 0.6253, 0.9696, 0.625, 0.9167, 0.625, 1.0, 0.625, 1.0, 0.625, 0.9167, 0.625, 0.9167, 0.625, 1.0, 0.625, 1.0, 0.625, 0.9167, 0.6254, 0.9411, 0.6255, 0.9153, 0.6255, 0.9153, 0.6254, 0.9411, 0.625, 0.9167, 0.625, 1.0, 0.625, 1.0, 0.625, 0.9167, 0.6255, 0.9153, 0.6252, 0.9594, 0.6252, 0.9594, 0.6255, 0.9153, 0.375, 0.08824, 0.2083, 0.6618, 0.2083, 0.6765, 0.375, 0.07353, 0.625, 0.9167, 0.625, 1.0, 0.625, 1.0, 0.625, 0.9167, 0.6252, 0.9639, 0.6252, 0.9684, 0.6252, 0.9684, 0.6252, 0.9639, 0.625, 0.9167, 0.625, 1.0, 0.625, 1.0, 0.625, 0.9167, 0.6252, 0.9697, 0.6252, 0.9709, 0.6252, 0.9709, 0.6252, 0.9697, 0.625, 0.9167, 0.625, 1.0, 0.625, 1.0, 0.625, 0.9167, 0.6251, 0.972, 0.6251, 0.973, 0.6251, 0.973, 0.6251, 0.972, 0.375, 0.05882, 0.2083, 0.6912, 0.2083, 0.7059, 0.375, 0.04412, 0.6251, 0.9727, 0.6251, 0.9723, 0.6251, 0.9723, 0.6251, 0.9727, 0.5247, 0.008693, 0.5247, 0.01471, 0.375, 0.01471, 0.375, 0.0, 0.7237, 0.008693, 0.5247, 0.008693, 0.375, 0.0, 0.625, 0.0, 0.5247, 0.2413, 0.7052, 0.2413, 0.625, 0.25, 0.375, 0.25, 0.625, 0.9239, 0.625, 0.8841, 0.625, 1.0, 0.625, 1.0, 0.625, 0.9395, 0.625, 0.9239, 0.625, 1.0, 0.625, 1.0, 0.625, 0.9585, 0.625, 0.9551, 0.625, 1.0, 0.625, 1.0, 0.625, 0.9634, 0.625, 0.9619, 0.625, 1.0, 0.625, 1.0, 0.6251, 0.9652, 0.625, 0.9649, 0.625, 1.0, 0.625, 1.0, 0.6251, 0.9652, 0.6251, 0.9655, 0.625, 1.0, 0.625, 1.0, 0.6251, 0.9642, 0.6251, 0.965, 0.625, 1.0, 0.625, 1.0, 0.6251, 0.9619, 0.6251, 0.9634, 0.625, 1.0, 0.625, 1.0, 0.6251, 0.9545, 0.6251, 0.9605, 0.625, 1.0, 0.625, 1.0, 0.6252, 0.9061, 0.6251, 0.9486, 0.625, 1.0, 0.625, 1.0, 0.6251, 0.9553, 0.6252, 0.9061, 0.625, 1.0, 0.625, 1.0, 0.6251, 0.9606, 0.6251, 0.9553, 0.625, 1.0, 0.625, 1.0, 0.6251, 0.9684, 0.6251, 0.966, 0.625, 1.0, 0.625, 1.0, 0.6251, 0.9716, 0.6251, 0.9708, 0.625, 1.0, 0.625, 1.0, 0.6251, 0.9727, 0.6251, 0.9723, 0.625, 1.0, 0.625, 1.0, 0.6251, 0.972, 0.6251, 0.973, 0.625, 1.0, 0.625, 1.0, 0.6252, 0.9697, 0.6252, 0.9709, 0.625, 1.0, 0.625, 1.0, 0.6252, 0.9639, 0.6252, 0.9684, 0.625, 1.0, 0.625, 1.0, 0.6255, 0.9153, 0.6252, 0.9594, 0.625, 1.0, 0.625, 1.0, 0.6254, 0.9411, 0.6255, 0.9153, 0.625, 1.0, 0.625, 1.0, 0.6253, 0.9696, 0.6253, 0.967, 0.625, 1.0, 0.625, 1.0, 0.6252, 0.9737, 0.6252, 0.9722, 0.625, 1.0, 0.625, 1.0, 0.6253, 0.976, 0.6252, 0.9752, 0.625, 1.0, 0.625, 1.0, 0.6253, 0.9772, 0.6253, 0.9768, 0.625, 1.0, 0.625, 1.0, 0.6253, 0.9771, 0.6253, 0.9775, 0.625, 1.0, 0.625, 1.0, 0.6253, 0.9768, 0.6253, 0.9767, 0.625, 1.0, 0.625, 1.0, 0.6254, 0.9764, 0.6254, 0.977, 0.625, 1.0, 0.625, 1.0, 0.6254, 0.9742, 0.6254, 0.9758, 0.625, 1.0, 0.625, 1.0, 0.6255, 0.971, 0.6255, 0.9726, 0.625, 1.0, 0.625, 1.0, 0.6257, 0.966, 0.6256, 0.9694, 0.625, 1.0, 0.625, 1.0, 0.6259, 0.9551, 0.6258, 0.9626, 0.625, 1.0, 0.625, 1.0, 0.6272, 0.8736, 0.6261, 0.9484, 0.625, 1.0, 0.625, 1.0, 0.6276, 0.8689, 0.6284, 0.7988, 0.625, 1.0, 0.625, 1.0, 0.6266, 0.952, 0.6268, 0.9391, 0.625, 1.0, 0.625, 1.0, 0.6266, 0.9565, 0.6266, 0.952, 0.625, 1.0, 0.625, 1.0, 0.6267, 0.9625, 0.6266, 0.961, 0.625, 1.0, 0.625, 1.0, 0.6269, 0.9648, 0.6268, 0.9641, 0.625, 1.0, 0.625, 1.0, 0.6275, 0.9646, 0.6271, 0.9656, 0.625, 1.0, 0.625, 1.0, 0.6285, 0.9615, 0.6278, 0.9636, 0.625, 1.0, 0.625, 1.0, 0.6312, 0.9516, 0.6291, 0.9594, 0.625, 1.0, 0.625, 1.0, 0.6402, 0.9213, 0.6332, 0.9439, 0.625, 1.0, 0.625, 1.0, 0.6836, 0.7894, 0.6471, 0.8988, 0.625, 1.0, 0.625, 1.0, 0.7155, 0.4392, 0.6836, 0.7894, 0.625, 1.0, 0.875, 0.5, 0.625, 0.8841, 0.625, 0.5264, 0.625, 1.0, 0.625, 1.0, 0.5247, 0.2353, 0.5247, 0.2413, 0.375, 0.25, 0.375, 0.2353, 0.5247, 0.2206, 0.5247, 0.2353, 0.375, 0.2353, 0.375, 0.2206, 0.5247, 0.2059, 0.5247, 0.2206, 0.375, 0.2206, 0.375, 0.2059, 0.5247, 0.1912, 0.5247, 0.2059, 0.375, 0.2059, 0.375, 0.1912, 0.5247, 0.1765, 0.5247, 0.1912, 0.375, 0.1912, 0.375, 0.1765, 0.5247, 0.1618, 0.5247, 0.1765, 0.375, 0.1765, 0.375, 0.1618, 0.5247, 0.1471, 0.5247, 0.1618, 0.375, 0.1618, 0.375, 0.1471, 0.5247, 0.1324, 0.5247, 0.1471, 0.375, 0.1471, 0.375, 0.1324, 0.5247, 0.1176, 0.5247, 0.1324, 0.375, 0.1324, 0.375, 0.1176, 0.5247, 0.1029, 0.5247, 0.1176, 0.375, 0.1176, 0.375, 0.1029, 0.5247, 0.08824, 0.5247, 0.1029, 0.375, 0.1029, 0.375, 0.08824, 0.5247, 0.07353, 0.5247, 0.08824, 0.375, 0.08824, 0.375, 0.07353, 0.5247, 0.05882, 0.5247, 0.07353, 0.375, 0.07353, 0.375, 0.05882, 0.5247, 0.04412, 0.5247, 0.05882, 0.375, 0.05882, 0.375, 0.04412, 0.5247, 0.02941, 0.5247, 0.04412, 0.375, 0.04412, 0.375, 0.02941, 0.5247, 0.01471, 0.5247, 0.02941, 0.375, 0.02941, 0.375, 0.01471, 0.625, 0.9167, 0.625, 1.0, 0.625, 1.0, 0.625, 0.9167, 0.7155, 0.4392, 0.6836, 0.7894, 0.6836, 0.7894, 0.7155, 0.4392, 0.625, 0.8841, 0.625, 0.5264, 0.625, 0.5264, 0.625, 0.8841, 0.5247, 0.2353, 0.5247, 0.2413, 0.5247, 0.2413, 0.5247, 0.2353, 0.625, 0.9167, 0.625, 1.0, 0.625, 1.0, 0.625, 0.9167, 0.5247, 0.2206, 0.5247, 0.2353, 0.5247, 0.2353, 0.5247, 0.2206, 0.5247, 0.2059, 0.5247, 0.2206, 0.5247, 0.2206, 0.5247, 0.2059, 0.5247, 0.1912, 0.5247, 0.2059, 0.5247, 0.2059, 0.5247, 0.1912, 0.625, 0.9167, 0.625, 1.0, 0.625, 1.0, 0.625, 0.9167, 0.5247, 0.1765, 0.5247, 0.1912, 0.5247, 0.1912, 0.5247, 0.1765, 0.5247, 0.008693, 0.5247, 0.01471, 0.5247, 0.01471, 0.5247, 0.008693, 0.5247, 0.1618, 0.5247, 0.1765, 0.5247, 0.1765, 0.5247, 0.1618, 0.7237, 0.008693, 0.5247, 0.008693, 0.5247, 0.008693, 0.7237, 0.008693, 0.5247, 0.1471, 0.5247, 0.1618, 0.5247, 0.1618, 0.5247, 0.1471, 0.625, 0.9167, 0.625, 1.0, 0.625, 1.0, 0.625, 0.9167, 0.5247, 0.2413, 0.7052, 0.2413, 0.7052, 0.2413, 0.5247, 0.2413, 0.5247, 0.1324, 0.5247, 0.1471, 0.5247, 0.1471, 0.5247, 0.1324, 0.625, 0.9239, 0.625, 0.8841, 0.625, 0.8841, 0.625, 0.9239, 0.5247, 0.1176, 0.5247, 0.1324, 0.5247, 0.1324, 0.5247, 0.1176, 0.625, 0.9395, 0.625, 0.9239, 0.625, 0.9239, 0.625, 0.9395, 0.5247, 0.1029, 0.5247, 0.1176, 0.5247, 0.1176, 0.5247, 0.1029, 0.625, 0.9167, 0.625, 1.0, 0.625, 1.0, 0.625, 0.9167, 0.625, 0.9585, 0.625, 0.9551, 0.625, 0.9551, 0.625, 0.9585, 0.5247, 0.08824, 0.5247, 0.1029, 0.5247, 0.1029, 0.5247, 0.08824, 0.625, 0.9634, 0.625, 0.9619, 0.625, 0.9619, 0.625, 0.9634, 0.5247, 0.07353, 0.5247, 0.08824, 0.5247, 0.08824, 0.5247, 0.07353, 0.6251, 0.9652, 0.625, 0.9649, 0.625, 0.9649, 0.6251, 0.9652, 0.5247, 0.05882, 0.5247, 0.07353, 0.5247, 0.07353, 0.5247, 0.05882, 0.625, 0.9167, 0.625, 1.0, 0.625, 1.0, 0.625, 0.9167, 0.6251, 0.9652, 0.6251, 0.9655, 0.6251, 0.9655, 0.6251, 0.9652, 0.5247, 0.04412, 0.5247, 0.05882, 0.5247, 0.05882, 0.5247, 0.04412, 0.6251, 0.9642, 0.6251, 0.965, 0.6251, 0.965, 0.6251, 0.9642, 0.5247, 0.02941, 0.5247, 0.04412, 0.5247, 0.04412, 0.5247, 0.02941, 0.6251, 0.9619, 0.6251, 0.9634, 0.6251, 0.9634, 0.6251, 0.9619, 0.5247, 0.01471, 0.5247, 0.02941, 0.5247, 0.02941, 0.5247, 0.01471, 0.625, 0.9167, 0.625, 1.0, 0.625, 1.0, 0.625, 0.9167, 0.6251, 0.9545, 0.6251, 0.9605, 0.6251, 0.9605, 0.6251, 0.9545, 0.6252, 0.9061, 0.6251, 0.9486, 0.6251, 0.9486, 0.6252, 0.9061, 0.6251, 0.9553, 0.6252, 0.9061, 0.6252, 0.9061, 0.6251, 0.9553, 0.6251, 0.9606, 0.6251, 0.9553, 0.6251, 0.9553, 0.6251, 0.9606, 0.375, 0.01471, 0.375, 0.02941, 0.2083, 0.7206, 0.2083, 0.7353, 0.6251, 0.9684, 0.6251, 0.966, 0.6251, 0.966, 0.6251, 0.9684, 0.6251, 0.9716, 0.6251, 0.9708, 0.6251, 0.9708, 0.6251, 0.9716, 0.6251, 0.973, 0.6251, 0.9727, 0.625, 1.0, 0.625, 1.0, 0.6251, 0.973, 0.6251, 0.9727, 0.6251, 0.9727, 0.6251, 0.973, 0.625, 0.9167, 0.625, 1.0, 0.625, 1.0, 0.625, 0.9167, 0.6252, 0.9709, 0.6251, 0.972, 0.625, 1.0, 0.625, 1.0, 0.6252, 0.9709, 0.6251, 0.972, 0.6251, 0.972, 0.6252, 0.9709, 0.625, 0.9167, 0.625, 1.0, 0.625, 1.0, 0.625, 0.9167, 0.6252, 0.9684, 0.6252, 0.9697, 0.625, 1.0, 0.625, 1.0, 0.6252, 0.9684, 0.6252, 0.9697, 0.6252, 0.9697, 0.6252, 0.9684, 0.625, 0.9167, 0.625, 1.0, 0.625, 1.0, 0.625, 0.9167, 0.6252, 0.9594, 0.6252, 0.9639, 0.625, 1.0, 0.625, 1.0, 0.6252, 0.9594, 0.6252, 0.9639, 0.6252, 0.9639, 0.6252, 0.9594, 0.625, 0.9167, 0.625, 1.0, 0.625, 1.0, 0.625, 0.9167, 0.6251, 0.9723, 0.6251, 0.9716, 0.6251, 0.9716, 0.6251, 0.9723, 0.6251, 0.9723, 0.6251, 0.9716, 0.625, 1.0, 0.625, 1.0, 0.625, 0.9167, 0.625, 1.0, 0.625, 1.0, 0.625, 0.9167, 0.6251, 0.9708, 0.6251, 0.9684, 0.6251, 0.9684, 0.6251, 0.9708, 0.6251, 0.9708, 0.6251, 0.9684, 0.625, 1.0, 0.625, 1.0, 0.625, 0.9167, 0.625, 1.0, 0.625, 1.0, 0.625, 0.9167, 0.6251, 0.966, 0.6251, 0.9606, 0.6251, 0.9606, 0.6251, 0.966, 0.6251, 0.966, 0.6251, 0.9606, 0.625, 1.0, 0.625, 1.0, 0.625, 0.9167, 0.625, 1.0, 0.625, 1.0, 0.625, 0.9167, 0.6251, 0.9486, 0.6251, 0.9545, 0.6251, 0.9545, 0.6251, 0.9486, 0.6251, 0.9486, 0.6251, 0.9545, 0.625, 1.0, 0.625, 1.0, 0.625, 0.9167, 0.625, 1.0, 0.625, 1.0, 0.625, 0.9167, 0.6251, 0.9605, 0.6251, 0.9619, 0.6251, 0.9619, 0.6251, 0.9605, 0.6251, 0.9605, 0.6251, 0.9619, 0.625, 1.0, 0.625, 1.0, 0.625, 0.9167, 0.625, 1.0, 0.625, 1.0, 0.625, 0.9167, 0.6251, 0.9634, 0.6251, 0.9642, 0.6251, 0.9642, 0.6251, 0.9634, 0.6251, 0.9634, 0.6251, 0.9642, 0.625, 1.0, 0.625, 1.0, 0.625, 0.9167, 0.625, 1.0, 0.625, 1.0, 0.625, 0.9167, 0.6251, 0.965, 0.6251, 0.9652, 0.6251, 0.9652, 0.6251, 0.965, 0.6251, 0.965, 0.6251, 0.9652, 0.625, 1.0, 0.625, 1.0, 0.625, 0.9167, 0.625, 1.0, 0.625, 1.0, 0.625, 0.9167, 0.6251, 0.9655, 0.6251, 0.9652, 0.6251, 0.9652, 0.6251, 0.9655, 0.6251, 0.9655, 0.6251, 0.9652, 0.625, 1.0, 0.625, 1.0, 0.625, 0.9167, 0.625, 1.0, 0.625, 1.0, 0.625, 0.9167, 0.625, 0.9649, 0.625, 0.9634, 0.625, 0.9634, 0.625, 0.9649, 0.625, 0.9649, 0.625, 0.9634, 0.625, 1.0, 0.625, 1.0, 0.625, 0.9167, 0.625, 1.0, 0.625, 1.0, 0.625, 0.9167, 0.625, 0.9619, 0.625, 0.9585, 0.625, 0.9585, 0.625, 0.9619, 0.625, 0.9619, 0.625, 0.9585, 0.625, 1.0, 0.625, 1.0, 0.625, 0.9167, 0.625, 1.0, 0.625, 1.0, 0.625, 0.9167, 0.625, 0.9551, 0.625, 0.9395, 0.625, 0.9395, 0.625, 0.9551, 0.625, 0.9551, 0.625, 0.9395, 0.625, 1.0, 0.625, 1.0, 0.625, 0.9167, 0.625, 1.0, 0.625, 1.0, 0.625, 0.9167, 0.6253, 0.967, 0.6254, 0.9411, 0.625, 1.0, 0.625, 1.0, 0.625, 0.9167, 0.625, 1.0, 0.625, 1.0, 0.625, 0.9167, 0.6253, 0.967, 0.6254, 0.9411, 0.6254, 0.9411, 0.6253, 0.967, 0.6252, 0.9722, 0.6253, 0.9696, 0.625, 1.0, 0.625, 1.0, 0.6252, 0.9722, 0.6253, 0.9696, 0.6253, 0.9696, 0.6252, 0.9722, 0.625, 0.9167, 0.625, 1.0, 0.625, 1.0, 0.625, 0.9167, 0.6252, 0.9752, 0.6252, 0.9737, 0.625, 1.0, 0.625, 1.0, 0.625, 0.9167, 0.625, 1.0, 0.625, 1.0, 0.625, 0.9167, 0.6252, 0.9752, 0.6252, 0.9737, 0.6252, 0.9737, 0.6252, 0.9752, 0.6253, 0.9768, 0.6253, 0.976, 0.625, 1.0, 0.625, 1.0, 0.6253, 0.9768, 0.6253, 0.976, 0.6253, 0.976, 0.6253, 0.9768, 0.625, 0.9167, 0.625, 1.0, 0.625, 1.0, 0.625, 0.9167, 0.6253, 0.9775, 0.6253, 0.9772, 0.625, 1.0, 0.625, 1.0, 0.625, 0.9167, 0.625, 1.0, 0.625, 1.0, 0.625, 0.9167, 0.6253, 0.9775, 0.6253, 0.9772, 0.6253, 0.9772, 0.6253, 0.9775, 0.6253, 0.9767, 0.6253, 0.9771, 0.625, 1.0, 0.625, 1.0, 0.6253, 0.9767, 0.6253, 0.9771, 0.6253, 0.9771, 0.6253, 0.9767, 0.625, 0.9167, 0.625, 1.0, 0.625, 1.0, 0.625, 0.9167, 0.6254, 0.977, 0.6253, 0.9768, 0.625, 1.0, 0.625, 1.0, 0.625, 0.9167, 0.625, 1.0, 0.625, 1.0, 0.625, 0.9167, 0.6254, 0.977, 0.6253, 0.9768, 0.6253, 0.9768, 0.6254, 0.977, 0.6254, 0.9758, 0.6254, 0.9764, 0.625, 1.0, 0.625, 1.0, 0.6254, 0.9758, 0.6254, 0.9764, 0.6254, 0.9764, 0.6254, 0.9758, 0.625, 0.9167, 0.625, 1.0, 0.625, 1.0, 0.625, 0.9167, 0.625, 0.9167, 0.625, 1.0, 0.625, 1.0, 0.625, 0.9167, 0.6255, 0.9726, 0.6254, 0.9742, 0.625, 1.0, 0.625, 1.0, 0.6255, 0.9726, 0.6254, 0.9742, 0.6254, 0.9742, 0.6255, 0.9726, 0.6256, 0.9694, 0.6255, 0.971, 0.625, 1.0, 0.625, 1.0, 0.6256, 0.9694, 0.6255, 0.971, 0.6255, 0.971, 0.6256, 0.9694, 0.625, 0.9167, 0.625, 1.0, 0.625, 1.0, 0.625, 0.9167, 0.625, 0.9167, 0.625, 1.0, 0.625, 1.0, 0.625, 0.9167, 0.6258, 0.9626, 0.6257, 0.966, 0.625, 1.0, 0.625, 1.0, 0.6258, 0.9626, 0.6257, 0.966, 0.6257, 0.966, 0.6258, 0.9626, 0.6261, 0.9484, 0.6259, 0.9551, 0.625, 1.0, 0.625, 1.0, 0.6261, 0.9484, 0.6259, 0.9551, 0.6259, 0.9551, 0.6261, 0.9484, 0.625, 0.9167, 0.625, 1.0, 0.625, 1.0, 0.625, 0.9167, 0.625, 0.9167, 0.625, 1.0, 0.625, 1.0, 0.625, 0.9167, 0.6284, 0.7988, 0.6272, 0.8736, 0.625, 1.0, 0.625, 1.0, 0.6284, 0.7988, 0.6272, 0.8736, 0.6272, 0.8736, 0.6284, 0.7988, 0.6268, 0.9391, 0.6276, 0.8689, 0.625, 1.0, 0.625, 1.0, 0.6268, 0.9391, 0.6276, 0.8689, 0.6276, 0.8689, 0.6268, 0.9391, 0.625, 0.9167, 0.625, 1.0, 0.625, 1.0, 0.625, 0.9167, 0.6266, 0.961, 0.6266, 0.9565, 0.625, 1.0, 0.625, 1.0, 0.6266, 0.961, 0.6266, 0.9565, 0.6266, 0.9565, 0.6266, 0.961, 0.625, 0.9167, 0.625, 1.0, 0.625, 1.0, 0.625, 0.9167, 0.625, 0.9167, 0.625, 1.0, 0.625, 1.0, 0.625, 0.9167, 0.6268, 0.9641, 0.6267, 0.9625, 0.625, 1.0, 0.625, 1.0, 0.6268, 0.9641, 0.6267, 0.9625, 0.6267, 0.9625, 0.6268, 0.9641, 0.6271, 0.9656, 0.6269, 0.9648, 0.625, 1.0, 0.625, 1.0, 0.6271, 0.9656, 0.6269, 0.9648, 0.6269, 0.9648, 0.6271, 0.9656, 0.625, 0.9167, 0.625, 1.0, 0.625, 1.0, 0.625, 0.9167, 0.625, 0.9167, 0.625, 1.0, 0.625, 1.0, 0.625, 0.9167, 0.6278, 0.9636, 0.6275, 0.9646, 0.625, 1.0, 0.625, 1.0, 0.6278, 0.9636, 0.6275, 0.9646, 0.6275, 0.9646, 0.6278, 0.9636, 0.6291, 0.9594, 0.6285, 0.9615, 0.625, 1.0, 0.625, 1.0, 0.6291, 0.9594, 0.6285, 0.9615, 0.6285, 0.9615, 0.6291, 0.9594, 0.625, 0.9167, 0.625, 1.0, 0.625, 1.0, 0.625, 0.9167, 0.625, 0.9167, 0.625, 1.0, 0.625, 1.0, 0.625, 0.9167, 0.6332, 0.9439, 0.6312, 0.9516, 0.625, 1.0, 0.625, 1.0, 0.6332, 0.9439, 0.6312, 0.9516, 0.6312, 0.9516, 0.6332, 0.9439, 0.6471, 0.8988, 0.6402, 0.9213, 0.625, 1.0, 0.625, 1.0, 0.6471, 0.8988, 0.6402, 0.9213, 0.6402, 0.9213, 0.6471, 0.8988, 0.625, 0.9167, 0.625, 1.0, 0.625, 1.0, 0.625, 0.9167])
me_cube_001.update()

# ---- objects
ob_empty = bpy.data.objects.new('Empty', None)
ob_cube = bpy.data.objects.new('Cube', me_cube_001)

# ---- transforms, parenting, visibility, modifiers, constraints
ob_empty.location = (1.316e-16, -0.003798, 0.5925)
ob_empty.rotation_euler = (1.571, -0.0, 1.571)
ob_empty.scale = (0.5521, 0.5521, 0.5521)
ob_empty.empty_display_type = 'IMAGE'
ob_empty.empty_display_size = 5.0
ob_empty.empty_image_depth = 'BACK'
ob_empty.show_empty_image_perspective = False
ob_empty.empty_image_side = 'FRONT'
ob_cube.location = (0.0, 0.0, 0.8849)
ob_cube.scale = (0.2763, 0.1282, 0.1262)

# ---- collection membership
col_collection.objects.link(ob_empty)
col_collection.objects.link(ob_cube)

# ---- scene / render settings (as saved in the file)
scene.frame_start = 1; scene.frame_end = 250; scene.frame_set(1)
scene.render.engine = 'BLENDER_EEVEE_NEXT'
scene.cycles.sampling_pattern = 'TABULATED_SOBOL'
scene.eevee.ray_tracing_options.trace_max_roughness = 0.0
bpy.context.view_layer.update()

# ---- added for rendering (the .blend has no active camera and no usable light): camera, sun
cam_auto = bpy.data.cameras.new('AutoCamera')
cam_auto.lens = 50.0
cam_auto.sensor_width = 36.0
cam_auto.clip_end = 1000.0
ob_auto_camera = bpy.data.objects.new('AutoCamera', cam_auto)
scene.collection.objects.link(ob_auto_camera)
ob_auto_camera.location = (11.0248, -12.3671, 9.9993)
ob_auto_camera.rotation_euler = (1.09748, -7.21219e-08, 0.694738)
scene.camera = ob_auto_camera
light_auto_sun = bpy.data.lights.new('AutoSun', 'SUN')
light_auto_sun.energy = 3.0
light_auto_sun.angle = 0.0523599
ob_auto_sun = bpy.data.objects.new('AutoSun', light_auto_sun)
scene.collection.objects.link(ob_auto_sun)
ob_auto_sun.rotation_euler = (0.872665, 0.174533, 0.523599)
bpy.context.view_layer.update()
